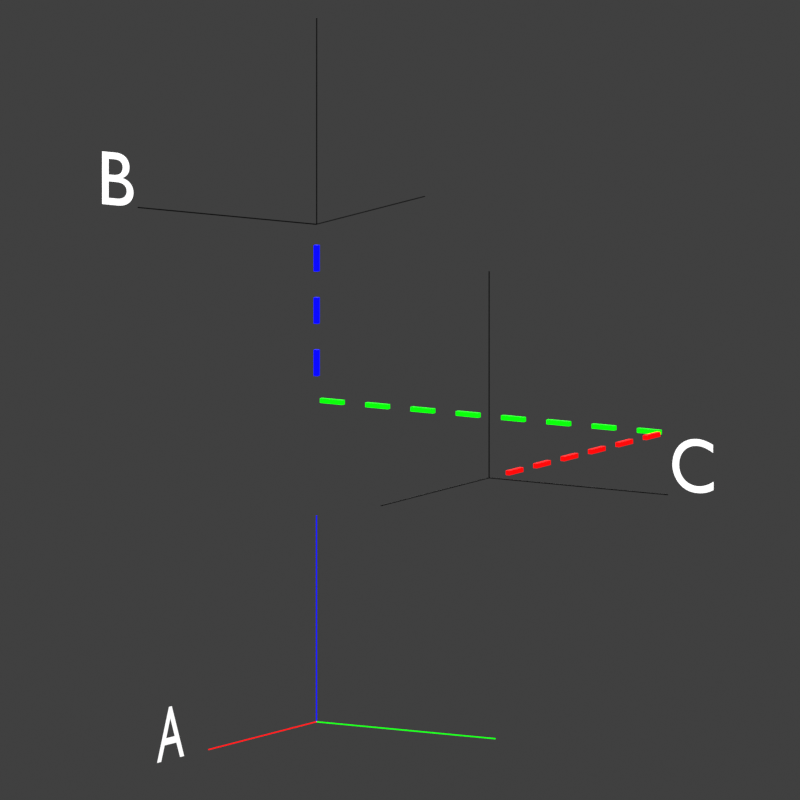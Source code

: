 # Source: FramesNC.blend  (saved by Blender 3.2.14; exported with 4.5.12 LTS)
import bpy
from mathutils import Matrix  # noqa: F401  (used for matrix-valued properties, if any)

bpy.ops.wm.read_factory_settings(use_empty=True)
scene = bpy.context.scene
scene.name = 'Scene'

# ---- collections
col_collection = bpy.data.collections.new('Collection'); scene.collection.children.link(col_collection)

# ---- materials (node trees are filled in below, after node groups)
mat_x = bpy.data.materials.new('X')
mat_x.use_transparent_shadow = False
mat_x.line_color = (1.0, 0.0, 0.0, 0.0)
mat_y = bpy.data.materials.new('Y')
mat_y.use_transparent_shadow = False
mat_y.line_color = (0.0, 1.0, 0.0, 0.0)
mat_z = bpy.data.materials.new('Z')
mat_z.use_transparent_shadow = False
mat_z.line_color = (0.0, 0.0, 1.0, 0.0)
mat_material = bpy.data.materials.new('Material')
mat_material.use_transparent_shadow = False
mat_text = bpy.data.materials.new('Text')
mat_text.use_transparent_shadow = False

# ---- material node trees
mat_x.use_nodes = True; mat_x.node_tree.nodes.clear()
_N = mat_x.node_tree.nodes; _L = mat_x.node_tree.links
n0 = _N.new('ShaderNodeBsdfPrincipled'); n0.name = 'Principled BSDF'; n0.location = (10, 300)
n0.distribution = 'GGX'
n0.subsurface_method = 'RANDOM_WALK_SKIN'
n0.inputs[0].default_value = (1.0, 0.0, 0.0, 1.0)
n0.inputs[3].default_value = 1.45
n0.inputs[27].default_value = (1.0, 0.0, 0.0, 1.0)
n0.inputs[28].default_value = 1.0
n1 = _N.new('ShaderNodeOutputMaterial'); n1.name = 'Material Output'; n1.location = (300, 300)
_L.new(n0.outputs[0], n1.inputs[0])
n1.is_active_output = True
mat_y.use_nodes = True; mat_y.node_tree.nodes.clear()
_N = mat_y.node_tree.nodes; _L = mat_y.node_tree.links
n0 = _N.new('ShaderNodeBsdfPrincipled'); n0.name = 'Principled BSDF'; n0.location = (10, 300)
n0.distribution = 'GGX'
n0.subsurface_method = 'RANDOM_WALK_SKIN'
n0.inputs[0].default_value = (0.0, 1.0, 0.0, 1.0)
n0.inputs[3].default_value = 1.45
n0.inputs[27].default_value = (0.0, 1.0, 0.0, 1.0)
n0.inputs[28].default_value = 1.0
n1 = _N.new('ShaderNodeOutputMaterial'); n1.name = 'Material Output'; n1.location = (300, 300)
_L.new(n0.outputs[0], n1.inputs[0])
n1.is_active_output = True
mat_z.use_nodes = True; mat_z.node_tree.nodes.clear()
_N = mat_z.node_tree.nodes; _L = mat_z.node_tree.links
n0 = _N.new('ShaderNodeBsdfPrincipled'); n0.name = 'Principled BSDF'; n0.location = (10, 300)
n0.distribution = 'GGX'
n0.subsurface_method = 'RANDOM_WALK_SKIN'
n0.inputs[0].default_value = (0.0, 0.0, 1.0, 1.0)
n0.inputs[3].default_value = 1.45
n0.inputs[27].default_value = (0.0, 0.0, 1.0, 1.0)
n0.inputs[28].default_value = 1.0
n1 = _N.new('ShaderNodeOutputMaterial'); n1.name = 'Material Output'; n1.location = (300, 300)
_L.new(n0.outputs[0], n1.inputs[0])
n1.is_active_output = True
mat_material.use_nodes = True; mat_material.node_tree.nodes.clear()
_N = mat_material.node_tree.nodes; _L = mat_material.node_tree.links
n0 = _N.new('ShaderNodeBsdfPrincipled'); n0.name = 'Principled BSDF'; n0.location = (10, 300)
n0.distribution = 'GGX'
n0.subsurface_method = 'RANDOM_WALK_SKIN'
n0.inputs[0].default_value = (0.0, 0.0, 0.0, 1.0)
n0.inputs[3].default_value = 1.45
n0.inputs[27].default_value = (0.0, 0.0, 0.0, 1.0)
n0.inputs[28].default_value = 1.0
n1 = _N.new('ShaderNodeOutputMaterial'); n1.name = 'Material Output'; n1.location = (300, 300)
_L.new(n0.outputs[0], n1.inputs[0])
n1.is_active_output = True
mat_text.use_nodes = True; mat_text.node_tree.nodes.clear()
_N = mat_text.node_tree.nodes; _L = mat_text.node_tree.links
n0 = _N.new('ShaderNodeBsdfPrincipled'); n0.name = 'Principled BSDF'; n0.location = (10, 300)
n0.distribution = 'GGX'
n0.subsurface_method = 'RANDOM_WALK_SKIN'
n0.inputs[3].default_value = 1.45
n0.inputs[28].default_value = 1.0
n1 = _N.new('ShaderNodeOutputMaterial'); n1.name = 'Material Output'; n1.location = (300, 300)
_L.new(n0.outputs[0], n1.inputs[0])
n1.is_active_output = True

# ---- world
world_world = bpy.data.worlds.new('World'); scene.world = world_world
world_world.use_nodes = True; world_world.node_tree.nodes.clear()
_N = world_world.node_tree.nodes; _L = world_world.node_tree.links
n0 = _N.new('ShaderNodeOutputWorld'); n0.name = 'World Output'; n0.location = (300, 300)
n1 = _N.new('ShaderNodeBackground'); n1.name = 'Background'; n1.location = (10, 300)
n1.inputs[0].default_value = (0.05088, 0.05088, 0.05088, 1.0)
_L.new(n1.outputs[0], n0.inputs[0])
n0.is_active_output = True
world_world.color = (0.05088, 0.05088, 0.05088)
world_world.use_sun_shadow = False
world_world.sun_shadow_jitter_overblur = 0.0

# ---- cameras
cam_camera_001 = bpy.data.cameras.new('Camera.001')
cam_camera_001.type = 'ORTHO'
cam_camera_001.ortho_scale = 1.2
cam_camera_001.show_safe_areas = True

# ---- lights
light_light = bpy.data.lights.new('Light', 'POINT')
light_light.transmission_factor = 0.0
light_light.energy = 1000.0
light_light.shadow_soft_size = 0.1
light_light.shadow_maximum_resolution = 0.006
light_light.use_absolute_resolution = True
light_sun = bpy.data.lights.new('Sun', 'SUN')
light_sun.transmission_factor = 0.0
light_sun.energy = 1.0
light_sun.shadow_soft_size = 0.125

# ---- meshes
me_cylinder_001 = bpy.data.meshes.new('Cylinder.001')
me_cylinder_001.from_pydata([(0.0, 0.5428, 1.431e-06), (0.0, 0.5428, 2.0), (0.4701, -0.2714, 1.431e-06), (0.4701, -0.2714, 2.0), (-0.4701, -0.2714, 1.431e-06), (-0.4701, -0.2714, 2.0), (0.0005416, 0.5428, 6.229e-06), (162.4, 0.5429, 6.229e-06), (0.0005416, -0.2714, -0.005784), (162.4, -0.2714, -0.005784), (0.0005416, -0.2714, 0.005797), (162.4, -0.2714, 0.005797), (0.0, -0.0001162, 0.006686), (0.0, -162.4, 0.006686), (0.4701, -0.0001161, -0.003343), (0.4701, -162.4, -0.003343), (-0.4701, -0.0001161, -0.003343), (-0.4701, -162.4, -0.003343)], [], [(0, 1, 3, 2), (2, 3, 5, 4), (3, 1, 5), (4, 5, 1, 0), (0, 2, 4), (6, 7, 9, 8), (8, 9, 11, 10), (9, 7, 11), (10, 11, 7, 6), (6, 8, 10), (12, 13, 15, 14), (14, 15, 17, 16), (15, 13, 17), (16, 17, 13, 12), (12, 14, 16)])
me_cylinder_001.polygons.foreach_set('material_index', [2, 2, 2, 2, 0, 1, 1, 1, 1, 0, 0, 0, 0, 0, 0])
_uv = me_cylinder_001.uv_layers.new(name='UVMap')
_uv.uv.foreach_set('vector', [1.0, 0.5, 1.0, 1.0, 0.6667, 1.0, 0.6667, 0.5, 0.6667, 0.5, 0.6667, 1.0, 0.3333, 1.0, 0.3333, 0.5, 0.4578, 0.13, 0.25, 0.49, 0.04215, 0.13, 0.3333, 0.5, 0.3333, 1.0, -5.96e-08, 1.0, -5.96e-08, 0.5, 0.75, 0.49, 0.9578, 0.13, 0.5422, 0.13, 1.0, 0.5, 1.0, 1.0, 0.6667, 1.0, 0.6667, 0.5, 0.6667, 0.5, 0.6667, 1.0, 0.3333, 1.0, 0.3333, 0.5, 0.4578, 0.13, 0.25, 0.49, 0.04215, 0.13, 0.3333, 0.5, 0.3333, 1.0, -5.96e-08, 1.0, -5.96e-08, 0.5, 0.75, 0.49, 0.9578, 0.13, 0.5422, 0.13, 1.0, 0.5, 1.0, 1.0, 0.6667, 1.0, 0.6667, 0.5, 0.6667, 0.5, 0.6667, 1.0, 0.3333, 1.0, 0.3333, 0.5, 0.4578, 0.13, 0.25, 0.49, 0.04215, 0.13, 0.3333, 0.5, 0.3333, 1.0, -5.96e-08, 1.0, -5.96e-08, 0.5, 0.75, 0.49, 0.9578, 0.13, 0.5422, 0.13])
me_cylinder_001.materials.append(mat_x)
me_cylinder_001.materials.append(mat_y)
me_cylinder_001.materials.append(mat_z)
me_cylinder_001.update()
me_cylinder_002 = bpy.data.meshes.new('Cylinder.002')
me_cylinder_002.from_pydata([(0.0, 0.5428, 1.431e-06), (0.0, 0.5428, 2.0), (0.4701, -0.2714, 1.431e-06), (0.4701, -0.2714, 2.0), (-0.4701, -0.2714, 1.431e-06), (-0.4701, -0.2714, 2.0), (0.0005416, 0.5428, 6.229e-06), (162.4, 0.5429, 6.229e-06), (0.0005416, -0.2714, -0.005784), (162.4, -0.2714, -0.005784), (0.0005416, -0.2714, 0.005797), (162.4, -0.2714, 0.005797), (0.0, -0.0001162, 0.006686), (0.0, -162.4, 0.006686), (0.4701, -0.0001161, -0.003343), (0.4701, -162.4, -0.003343), (-0.4701, -0.0001161, -0.003343), (-0.4701, -162.4, -0.003343)], [], [(0, 1, 3, 2), (2, 3, 5, 4), (3, 1, 5), (4, 5, 1, 0), (0, 2, 4), (6, 7, 9, 8), (8, 9, 11, 10), (9, 7, 11), (10, 11, 7, 6), (6, 8, 10), (12, 13, 15, 14), (14, 15, 17, 16), (15, 13, 17), (16, 17, 13, 12), (12, 14, 16)])
_uv = me_cylinder_002.uv_layers.new(name='UVMap')
_uv.uv.foreach_set('vector', [1.0, 0.5, 1.0, 1.0, 0.6667, 1.0, 0.6667, 0.5, 0.6667, 0.5, 0.6667, 1.0, 0.3333, 1.0, 0.3333, 0.5, 0.4578, 0.13, 0.25, 0.49, 0.04215, 0.13, 0.3333, 0.5, 0.3333, 1.0, -5.96e-08, 1.0, -5.96e-08, 0.5, 0.75, 0.49, 0.9578, 0.13, 0.5422, 0.13, 1.0, 0.5, 1.0, 1.0, 0.6667, 1.0, 0.6667, 0.5, 0.6667, 0.5, 0.6667, 1.0, 0.3333, 1.0, 0.3333, 0.5, 0.4578, 0.13, 0.25, 0.49, 0.04215, 0.13, 0.3333, 0.5, 0.3333, 1.0, -5.96e-08, 1.0, -5.96e-08, 0.5, 0.75, 0.49, 0.9578, 0.13, 0.5422, 0.13, 1.0, 0.5, 1.0, 1.0, 0.6667, 1.0, 0.6667, 0.5, 0.6667, 0.5, 0.6667, 1.0, 0.3333, 1.0, 0.3333, 0.5, 0.4578, 0.13, 0.25, 0.49, 0.04215, 0.13, 0.3333, 0.5, 0.3333, 1.0, -5.96e-08, 1.0, -5.96e-08, 0.5, 0.75, 0.49, 0.9578, 0.13, 0.5422, 0.13])
me_cylinder_002.materials.append(mat_material)
me_cylinder_002.update()
me_cylinder_003 = bpy.data.meshes.new('Cylinder.003')
me_cylinder_003.from_pydata([(0.0, 0.5428, 1.431e-06), (0.0, 0.5428, 2.0), (0.4701, -0.2714, 1.431e-06), (0.4701, -0.2714, 2.0), (-0.4701, -0.2714, 1.431e-06), (-0.4701, -0.2714, 2.0), (0.0005416, 0.5428, 6.229e-06), (162.4, 0.5429, 6.229e-06), (0.0005416, -0.2714, -0.005784), (162.4, -0.2714, -0.005784), (0.0005416, -0.2714, 0.005797), (162.4, -0.2714, 0.005797), (0.0, -0.0001162, 0.006686), (0.0, -162.4, 0.006686), (0.4701, -0.0001161, -0.003343), (0.4701, -162.4, -0.003343), (-0.4701, -0.0001161, -0.003343), (-0.4701, -162.4, -0.003343)], [], [(0, 1, 3, 2), (2, 3, 5, 4), (3, 1, 5), (4, 5, 1, 0), (0, 2, 4), (6, 7, 9, 8), (8, 9, 11, 10), (9, 7, 11), (10, 11, 7, 6), (6, 8, 10), (12, 13, 15, 14), (14, 15, 17, 16), (15, 13, 17), (16, 17, 13, 12), (12, 14, 16)])
_uv = me_cylinder_003.uv_layers.new(name='UVMap')
_uv.uv.foreach_set('vector', [1.0, 0.5, 1.0, 1.0, 0.6667, 1.0, 0.6667, 0.5, 0.6667, 0.5, 0.6667, 1.0, 0.3333, 1.0, 0.3333, 0.5, 0.4578, 0.13, 0.25, 0.49, 0.04215, 0.13, 0.3333, 0.5, 0.3333, 1.0, -5.96e-08, 1.0, -5.96e-08, 0.5, 0.75, 0.49, 0.9578, 0.13, 0.5422, 0.13, 1.0, 0.5, 1.0, 1.0, 0.6667, 1.0, 0.6667, 0.5, 0.6667, 0.5, 0.6667, 1.0, 0.3333, 1.0, 0.3333, 0.5, 0.4578, 0.13, 0.25, 0.49, 0.04215, 0.13, 0.3333, 0.5, 0.3333, 1.0, -5.96e-08, 1.0, -5.96e-08, 0.5, 0.75, 0.49, 0.9578, 0.13, 0.5422, 0.13, 1.0, 0.5, 1.0, 1.0, 0.6667, 1.0, 0.6667, 0.5, 0.6667, 0.5, 0.6667, 1.0, 0.3333, 1.0, 0.3333, 0.5, 0.4578, 0.13, 0.25, 0.49, 0.04215, 0.13, 0.3333, 0.5, 0.3333, 1.0, -5.96e-08, 1.0, -5.96e-08, 0.5, 0.75, 0.49, 0.9578, 0.13, 0.5422, 0.13])
me_cylinder_003.materials.append(mat_material)
me_cylinder_003.update()
me_cube = bpy.data.meshes.new('Cube')
me_cube.from_pydata([(-0.003452, -0.003452, -0.01985), (-0.003452, -0.003452, 0.01985), (-0.003452, 0.003452, -0.01985), (-0.003452, 0.003452, 0.01985), (0.003452, -0.003452, -0.01985), (0.003452, -0.003452, 0.01985), (0.003452, 0.003452, -0.01985), (0.003452, 0.003452, 0.01985)], [], [(0, 1, 3, 2), (2, 3, 7, 6), (6, 7, 5, 4), (4, 5, 1, 0), (2, 6, 4, 0), (7, 3, 1, 5)])
_uv = me_cube.uv_layers.new(name='UVMap')
_uv.uv.foreach_set('vector', [0.375, 0.0, 0.625, 0.0, 0.625, 0.25, 0.375, 0.25, 0.375, 0.25, 0.625, 0.25, 0.625, 0.5, 0.375, 0.5, 0.375, 0.5, 0.625, 0.5, 0.625, 0.75, 0.375, 0.75, 0.375, 0.75, 0.625, 0.75, 0.625, 1.0, 0.375, 1.0, 0.125, 0.5, 0.375, 0.5, 0.375, 0.75, 0.125, 0.75, 0.625, 0.5, 0.875, 0.5, 0.875, 0.75, 0.625, 0.75])
me_cube.materials.append(mat_z)
me_cube.update()
me_cube_007 = bpy.data.meshes.new('Cube.007')
me_cube_007.from_pydata([(-0.003452, -0.003452, -0.01985), (-0.003452, -0.003452, 0.01985), (-0.003452, 0.003452, -0.01985), (-0.003452, 0.003452, 0.01985), (0.003452, -0.003452, -0.01985), (0.003452, -0.003452, 0.01985), (0.003452, 0.003452, -0.01985), (0.003452, 0.003452, 0.01985)], [], [(0, 1, 3, 2), (2, 3, 7, 6), (6, 7, 5, 4), (4, 5, 1, 0), (2, 6, 4, 0), (7, 3, 1, 5)])
_uv = me_cube_007.uv_layers.new(name='UVMap')
_uv.uv.foreach_set('vector', [0.375, 0.0, 0.625, 0.0, 0.625, 0.25, 0.375, 0.25, 0.375, 0.25, 0.625, 0.25, 0.625, 0.5, 0.375, 0.5, 0.375, 0.5, 0.625, 0.5, 0.625, 0.75, 0.375, 0.75, 0.375, 0.75, 0.625, 0.75, 0.625, 1.0, 0.375, 1.0, 0.125, 0.5, 0.375, 0.5, 0.375, 0.75, 0.125, 0.75, 0.625, 0.5, 0.875, 0.5, 0.875, 0.75, 0.625, 0.75])
me_cube_007.materials.append(mat_y)
me_cube_007.update()
me_cube_008 = bpy.data.meshes.new('Cube.008')
me_cube_008.from_pydata([(-0.003452, -0.003452, -0.01985), (-0.003452, -0.003452, 0.01985), (-0.003452, 0.003452, -0.01985), (-0.003452, 0.003452, 0.01985), (0.003452, -0.003452, -0.01985), (0.003452, -0.003452, 0.01985), (0.003452, 0.003452, -0.01985), (0.003452, 0.003452, 0.01985)], [], [(0, 1, 3, 2), (2, 3, 7, 6), (6, 7, 5, 4), (4, 5, 1, 0), (2, 6, 4, 0), (7, 3, 1, 5)])
_uv = me_cube_008.uv_layers.new(name='UVMap')
_uv.uv.foreach_set('vector', [0.375, 0.0, 0.625, 0.0, 0.625, 0.25, 0.375, 0.25, 0.375, 0.25, 0.625, 0.25, 0.625, 0.5, 0.375, 0.5, 0.375, 0.5, 0.625, 0.5, 0.625, 0.75, 0.375, 0.75, 0.375, 0.75, 0.625, 0.75, 0.625, 1.0, 0.375, 1.0, 0.125, 0.5, 0.375, 0.5, 0.375, 0.75, 0.125, 0.75, 0.625, 0.5, 0.875, 0.5, 0.875, 0.75, 0.625, 0.75])
me_cube_008.materials.append(mat_x)
me_cube_008.update()

# ---- curves / text
txt_text = bpy.data.curves.new('Text', 'FONT')
txt_text.dimensions = '2D'
txt_text.body = 'A'
txt_text.materials.append(mat_text)
txt_text_001 = bpy.data.curves.new('Text.001', 'FONT')
txt_text_001.dimensions = '2D'
txt_text_001.body = 'B'
txt_text_001.materials.append(mat_text)
txt_text_002 = bpy.data.curves.new('Text.002', 'FONT')
txt_text_002.dimensions = '2D'
txt_text_002.body = 'C'
txt_text_002.materials.append(mat_text)

# ---- objects
ob_light = bpy.data.objects.new('Light', light_light)
ob_camera = bpy.data.objects.new('Camera', cam_camera_001)
ob_sun = bpy.data.objects.new('Sun', light_sun)
ob_cylinder_014 = bpy.data.objects.new('Cylinder.014', me_cylinder_001)
ob_cylinder_001 = bpy.data.objects.new('Cylinder.001', me_cylinder_002)
ob_cylinder_002 = bpy.data.objects.new('Cylinder.002', me_cylinder_003)
ob_cube = bpy.data.objects.new('Cube', me_cube)
ob_cube_001 = bpy.data.objects.new('Cube.001', me_cube_007)
ob_cube_002 = bpy.data.objects.new('Cube.002', me_cube_008)
ob_text = bpy.data.objects.new('Text', txt_text)
ob_text_001 = bpy.data.objects.new('Text.001', txt_text_001)
ob_text_002 = bpy.data.objects.new('Text.002', txt_text_002)

# ---- transforms, parenting, visibility, modifiers, constraints
ob_light.location = (4.076, 1.005, 5.904)
ob_light.rotation_euler = (0.6503, 0.05522, 1.866)
ob_light.lock_rotations_4d = False
ob_light.empty_display_type = 'ARROWS'
ob_light.color = (0.0, 0.0, 0.0, 0.0)
ob_light.lineart.crease_threshold = 0.0
ob_camera.location = (1.92, 1.308, 0.8554)
ob_camera.rotation_euler = (1.414, -1.06e-06, 2.115)
ob_sun.location = (-9.808, -2.809, 11.45)
ob_sun.rotation_euler = (0.698, -0.3013, -0.4318)
ob_cylinder_014.location = (0.0, 0.0, 0.0)
ob_cylinder_014.rotation_euler = (0.0, -0.0, 1.571)
ob_cylinder_014.scale = (0.001931, 0.001931, 0.1567)
ob_cylinder_001.location = (0.0, 0.0, 0.7555)
ob_cylinder_001.rotation_euler = (0.0, -1.571, 0.0)
ob_cylinder_001.scale = (0.001931, 0.001931, 0.1567)
ob_cylinder_002.location = (0.481, 0.5934, 0.4843)
ob_cylinder_002.rotation_euler = (-1.571, 0.0, 0.0)
ob_cylinder_002.scale = (0.001931, 0.001931, 0.1567)
ob_cube.location = (1.072e-08, 0.0, 0.7041)
_m = ob_cube.modifiers.new('Array', 'ARRAY')
_m.fit_type = 'FIT_LENGTH'
_m.count = 1
_m.fit_length = 0.2197
_m.relative_offset_displace = (0.0, 0.0, -2.0)
ob_cube_001.location = (1.072e-08, 0.02747, 0.4888)
ob_cube_001.rotation_euler = (1.571, 1.397e-08, 1.024e-08)
_m = ob_cube_001.modifiers.new('Array', 'ARRAY')
_m.fit_type = 'FIT_LENGTH'
_m.count = 1
_m.fit_length = 0.5659
_m.relative_offset_displace = (0.0, 0.0, -2.0)
ob_cube_002.location = (0.03546, 0.6088, 0.4888)
ob_cube_002.rotation_euler = (1.571, -0.0, -1.571)
_m = ob_cube_002.modifiers.new('Array', 'ARRAY')
_m.fit_type = 'FIT_LENGTH'
_m.count = 1
_m.fit_length = 0.4456
_m.relative_offset_displace = (0.0, 0.0, -2.0)
ob_text.location = (0.4623, 0.0, 0.0)
ob_text.rotation_euler = (1.571, -3.258e-07, 3.142)
ob_text.scale = (0.1174, 0.1174, 0.1174)
ob_text_001.location = (-1.611e-05, -0.385, 0.7555)
ob_text_001.rotation_euler = (1.571, -3.258e-07, 1.571)
ob_text_001.scale = (0.1174, 0.1174, 0.1174)
ob_text_002.location = (0.4809, 0.909, 0.4918)
ob_text_002.rotation_euler = (1.571, -3.258e-07, 1.571)
ob_text_002.scale = (0.1174, 0.1174, 0.1174)

# ---- collection membership
col_collection.objects.link(ob_light)
col_collection.objects.link(ob_camera)
col_collection.objects.link(ob_sun)
col_collection.objects.link(ob_cylinder_014)
col_collection.objects.link(ob_cylinder_001)
col_collection.objects.link(ob_cylinder_002)
col_collection.objects.link(ob_cube)
col_collection.objects.link(ob_cube_001)
col_collection.objects.link(ob_cube_002)
col_collection.objects.link(ob_text)
col_collection.objects.link(ob_text_001)
col_collection.objects.link(ob_text_002)

# ---- scene / render settings (as saved in the file)
scene.camera = ob_camera
scene.frame_start = 0; scene.frame_end = 300; scene.frame_set(119)
scene.render.engine = 'BLENDER_EEVEE_NEXT'
scene.render.image_settings.color_depth = '16'
scene.render.resolution_x = 1024
scene.render.resolution_y = 1024
scene.render.film_transparent = True
scene.render.use_freestyle = True
scene.cycles.sampling_pattern = 'TABULATED_SOBOL'
scene.cycles.use_light_tree = False
scene.view_settings.view_transform = 'Standard'
bpy.context.view_layer.update()
